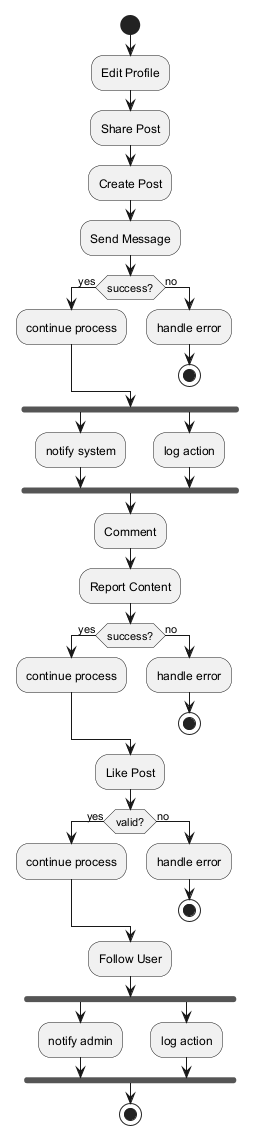

The diagram above was rendered by PlantUML. Its source (embedded in the PNG):
@startuml
skinparam monochrome true
start
:Edit Profile;
:Share Post;
:Create Post;
:Send Message;
if (success?) then (yes)
:continue process;
else (no)
:handle error;
stop
endif
fork
:notify system;
fork again
:log action;
end fork
:Comment;
:Report Content;
if (success?) then (yes)
:continue process;
else (no)
:handle error;
stop
endif
:Like Post;
if (valid?) then (yes)
:continue process;
else (no)
:handle error;
stop
endif
:Follow User;
fork
:notify admin;
fork again
:log action;
end fork
stop
@enduml